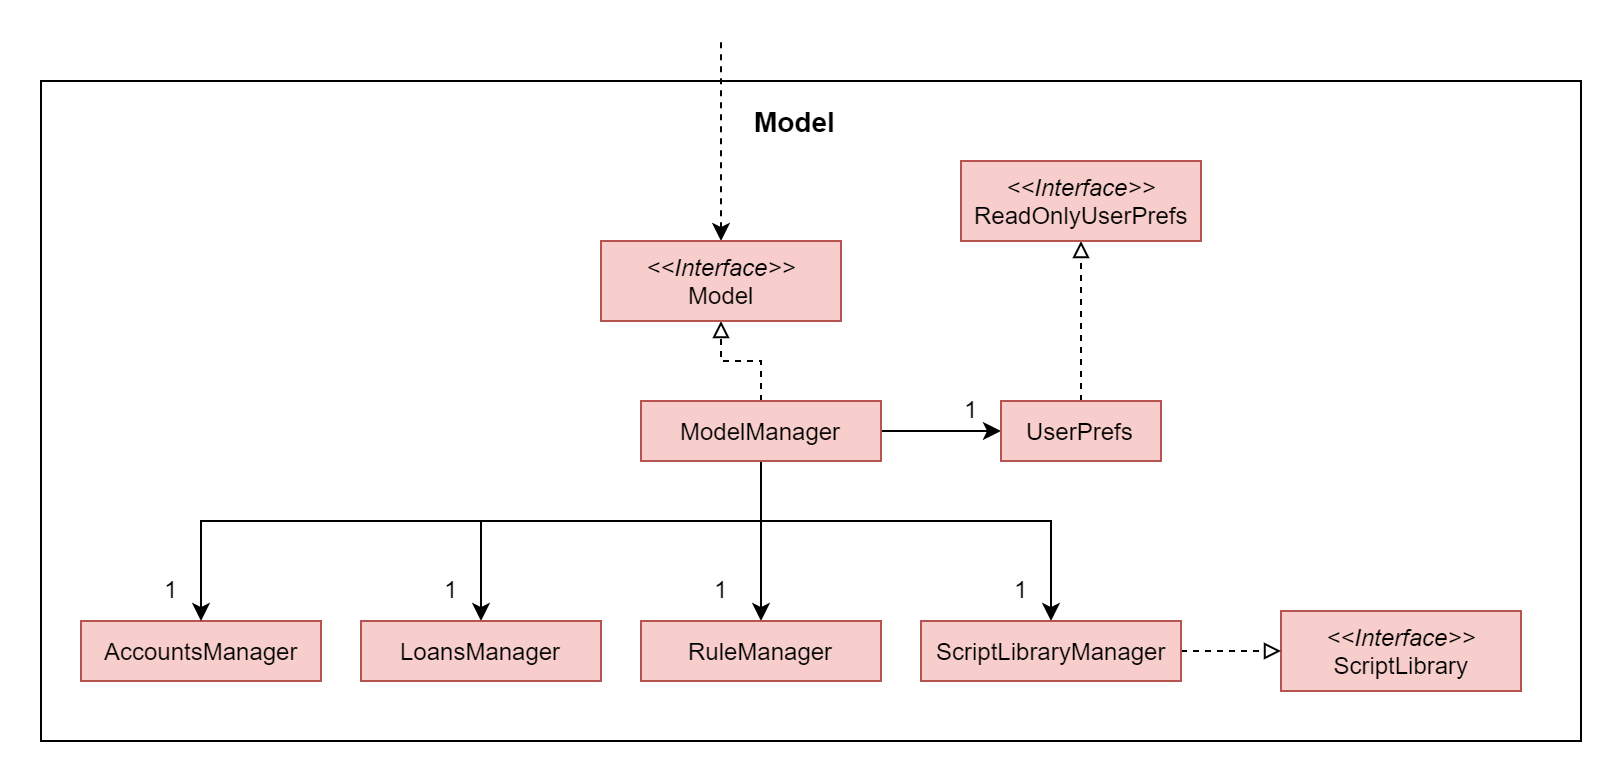

The diagram above was exported from draw.io. Its source (the exported page's mxGraphModel, read from the mxfile embedded in the PNG):
<mxGraphModel dx="1024" dy="1655" grid="1" gridSize="10" guides="1" tooltips="1" connect="1" arrows="1" fold="1" page="1" pageScale="1" pageWidth="850" pageHeight="1100" math="0" shadow="0">
  <root>
    <mxCell id="0" />
    <mxCell id="1" parent="0" />
    <mxCell id="e9u67zCoWJ3sMDXHz6B0-30" value="" style="rounded=0;whiteSpace=wrap;html=1;strokeColor=none;" parent="1" vertex="1">
      <mxGeometry x="60" y="-10" width="810" height="390" as="geometry" />
    </mxCell>
    <mxCell id="e9u67zCoWJ3sMDXHz6B0-21" value="" style="rounded=0;whiteSpace=wrap;html=1;strokeColor=#000000;" parent="1" vertex="1">
      <mxGeometry x="80" y="30" width="770" height="330" as="geometry" />
    </mxCell>
    <mxCell id="e9u67zCoWJ3sMDXHz6B0-1" value="AccountsManager" style="html=1;fillColor=#f8cecc;strokeColor=#b85450;" parent="1" vertex="1">
      <mxGeometry x="100" y="300" width="120" height="30" as="geometry" />
    </mxCell>
    <mxCell id="e9u67zCoWJ3sMDXHz6B0-8" style="edgeStyle=orthogonalEdgeStyle;rounded=0;orthogonalLoop=1;jettySize=auto;html=1;" parent="1" source="e9u67zCoWJ3sMDXHz6B0-3" target="e9u67zCoWJ3sMDXHz6B0-1" edge="1">
      <mxGeometry relative="1" as="geometry">
        <Array as="points">
          <mxPoint x="440" y="250" />
          <mxPoint x="160" y="250" />
        </Array>
      </mxGeometry>
    </mxCell>
    <mxCell id="e9u67zCoWJ3sMDXHz6B0-9" style="edgeStyle=orthogonalEdgeStyle;rounded=0;orthogonalLoop=1;jettySize=auto;html=1;entryX=0.5;entryY=0;entryDx=0;entryDy=0;" parent="1" source="e9u67zCoWJ3sMDXHz6B0-3" target="e9u67zCoWJ3sMDXHz6B0-4" edge="1">
      <mxGeometry relative="1" as="geometry">
        <Array as="points">
          <mxPoint x="440" y="250" />
          <mxPoint x="300" y="250" />
        </Array>
      </mxGeometry>
    </mxCell>
    <mxCell id="e9u67zCoWJ3sMDXHz6B0-10" style="edgeStyle=orthogonalEdgeStyle;rounded=0;orthogonalLoop=1;jettySize=auto;html=1;entryX=0.5;entryY=0;entryDx=0;entryDy=0;" parent="1" source="e9u67zCoWJ3sMDXHz6B0-3" target="e9u67zCoWJ3sMDXHz6B0-5" edge="1">
      <mxGeometry relative="1" as="geometry" />
    </mxCell>
    <mxCell id="e9u67zCoWJ3sMDXHz6B0-13" style="edgeStyle=orthogonalEdgeStyle;rounded=0;orthogonalLoop=1;jettySize=auto;html=1;entryX=0.5;entryY=0;entryDx=0;entryDy=0;" parent="1" source="e9u67zCoWJ3sMDXHz6B0-3" target="e9u67zCoWJ3sMDXHz6B0-7" edge="1">
      <mxGeometry relative="1" as="geometry">
        <Array as="points">
          <mxPoint x="440" y="250" />
          <mxPoint x="585" y="250" />
        </Array>
      </mxGeometry>
    </mxCell>
    <mxCell id="e9u67zCoWJ3sMDXHz6B0-16" style="edgeStyle=orthogonalEdgeStyle;rounded=0;orthogonalLoop=1;jettySize=auto;html=1;entryX=0.5;entryY=1;entryDx=0;entryDy=0;dashed=1;endArrow=block;endFill=0;" parent="1" source="e9u67zCoWJ3sMDXHz6B0-3" target="e9u67zCoWJ3sMDXHz6B0-15" edge="1">
      <mxGeometry relative="1" as="geometry" />
    </mxCell>
    <mxCell id="e9u67zCoWJ3sMDXHz6B0-20" style="edgeStyle=orthogonalEdgeStyle;rounded=0;orthogonalLoop=1;jettySize=auto;html=1;entryX=0;entryY=0.5;entryDx=0;entryDy=0;endArrow=classic;endFill=1;" parent="1" source="e9u67zCoWJ3sMDXHz6B0-3" target="e9u67zCoWJ3sMDXHz6B0-17" edge="1">
      <mxGeometry relative="1" as="geometry" />
    </mxCell>
    <mxCell id="e9u67zCoWJ3sMDXHz6B0-3" value="ModelManager" style="html=1;fillColor=#f8cecc;strokeColor=#b85450;" parent="1" vertex="1">
      <mxGeometry x="380" y="190" width="120" height="30" as="geometry" />
    </mxCell>
    <mxCell id="e9u67zCoWJ3sMDXHz6B0-4" value="LoansManager" style="html=1;fillColor=#f8cecc;strokeColor=#b85450;" parent="1" vertex="1">
      <mxGeometry x="240" y="300" width="120" height="30" as="geometry" />
    </mxCell>
    <mxCell id="e9u67zCoWJ3sMDXHz6B0-5" value="RuleManager" style="html=1;fillColor=#f8cecc;strokeColor=#b85450;" parent="1" vertex="1">
      <mxGeometry x="380" y="300" width="120" height="30" as="geometry" />
    </mxCell>
    <mxCell id="e9u67zCoWJ3sMDXHz6B0-6" value="&lt;i&gt;&amp;lt;&amp;lt;Interface&amp;gt;&amp;gt;&lt;/i&gt;&lt;br&gt;ScriptLibrary" style="html=1;fillColor=#f8cecc;strokeColor=#b85450;" parent="1" vertex="1">
      <mxGeometry x="700" y="295" width="120" height="40" as="geometry" />
    </mxCell>
    <mxCell id="e9u67zCoWJ3sMDXHz6B0-14" style="edgeStyle=orthogonalEdgeStyle;rounded=0;orthogonalLoop=1;jettySize=auto;html=1;entryX=0;entryY=0.5;entryDx=0;entryDy=0;dashed=1;endArrow=block;endFill=0;" parent="1" source="e9u67zCoWJ3sMDXHz6B0-7" target="e9u67zCoWJ3sMDXHz6B0-6" edge="1">
      <mxGeometry relative="1" as="geometry" />
    </mxCell>
    <mxCell id="e9u67zCoWJ3sMDXHz6B0-7" value="ScriptLibraryManager" style="html=1;fillColor=#f8cecc;strokeColor=#b85450;" parent="1" vertex="1">
      <mxGeometry x="520" y="300" width="130" height="30" as="geometry" />
    </mxCell>
    <mxCell id="e9u67zCoWJ3sMDXHz6B0-23" style="edgeStyle=orthogonalEdgeStyle;rounded=0;orthogonalLoop=1;jettySize=auto;html=1;endArrow=none;endFill=0;startArrow=classic;startFill=1;dashed=1;" parent="1" source="e9u67zCoWJ3sMDXHz6B0-15" edge="1">
      <mxGeometry relative="1" as="geometry">
        <mxPoint x="420" y="10" as="targetPoint" />
      </mxGeometry>
    </mxCell>
    <mxCell id="e9u67zCoWJ3sMDXHz6B0-15" value="&lt;i&gt;&amp;lt;&amp;lt;Interface&amp;gt;&amp;gt;&lt;/i&gt;&lt;br&gt;Model" style="html=1;fillColor=#f8cecc;strokeColor=#b85450;" parent="1" vertex="1">
      <mxGeometry x="360" y="110" width="120" height="40" as="geometry" />
    </mxCell>
    <mxCell id="e9u67zCoWJ3sMDXHz6B0-19" value="" style="edgeStyle=orthogonalEdgeStyle;rounded=0;orthogonalLoop=1;jettySize=auto;html=1;dashed=1;endArrow=block;endFill=0;" parent="1" source="e9u67zCoWJ3sMDXHz6B0-17" target="e9u67zCoWJ3sMDXHz6B0-18" edge="1">
      <mxGeometry relative="1" as="geometry" />
    </mxCell>
    <mxCell id="e9u67zCoWJ3sMDXHz6B0-17" value="UserPrefs" style="html=1;fillColor=#f8cecc;strokeColor=#b85450;" parent="1" vertex="1">
      <mxGeometry x="560" y="190" width="80" height="30" as="geometry" />
    </mxCell>
    <mxCell id="e9u67zCoWJ3sMDXHz6B0-18" value="&lt;i&gt;&amp;lt;&amp;lt;Interface&amp;gt;&amp;gt;&lt;/i&gt;&lt;br&gt;ReadOnlyUserPrefs" style="html=1;fillColor=#f8cecc;strokeColor=#b85450;" parent="1" vertex="1">
      <mxGeometry x="540" y="70" width="120" height="40" as="geometry" />
    </mxCell>
    <mxCell id="e9u67zCoWJ3sMDXHz6B0-22" value="&lt;b style=&quot;font-size: 14px&quot;&gt;Model&lt;/b&gt;" style="text;html=1;resizable=0;points=[];autosize=1;align=left;verticalAlign=top;spacingTop=-4;" parent="1" vertex="1">
      <mxGeometry x="435" y="40" width="60" height="20" as="geometry" />
    </mxCell>
    <mxCell id="e9u67zCoWJ3sMDXHz6B0-24" value="1" style="text;html=1;resizable=0;points=[];autosize=1;align=left;verticalAlign=top;spacingTop=-4;" parent="1" vertex="1">
      <mxGeometry x="140" y="275" width="20" height="20" as="geometry" />
    </mxCell>
    <mxCell id="e9u67zCoWJ3sMDXHz6B0-26" value="1" style="text;html=1;resizable=0;points=[];autosize=1;align=left;verticalAlign=top;spacingTop=-4;" parent="1" vertex="1">
      <mxGeometry x="280" y="275" width="20" height="20" as="geometry" />
    </mxCell>
    <mxCell id="e9u67zCoWJ3sMDXHz6B0-27" value="1" style="text;html=1;resizable=0;points=[];autosize=1;align=left;verticalAlign=top;spacingTop=-4;" parent="1" vertex="1">
      <mxGeometry x="415" y="275" width="20" height="20" as="geometry" />
    </mxCell>
    <mxCell id="e9u67zCoWJ3sMDXHz6B0-28" value="1" style="text;html=1;resizable=0;points=[];autosize=1;align=left;verticalAlign=top;spacingTop=-4;" parent="1" vertex="1">
      <mxGeometry x="565" y="275" width="20" height="20" as="geometry" />
    </mxCell>
    <mxCell id="e9u67zCoWJ3sMDXHz6B0-29" value="1" style="text;html=1;resizable=0;points=[];autosize=1;align=left;verticalAlign=top;spacingTop=-4;" parent="1" vertex="1">
      <mxGeometry x="540" y="185" width="20" height="20" as="geometry" />
    </mxCell>
  </root>
</mxGraphModel>